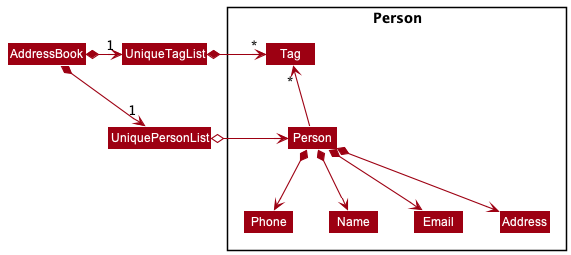

The diagram above was rendered by PlantUML. Its source (embedded in the PNG):
@startuml
!include style.puml
skinparam arrowThickness 1.1
skinparam arrowColor MODEL_COLOR
skinparam classBackgroundColor MODEL_COLOR

package Person <<Rectangle>> {
class Person
class Phone
class Name
class Tag
class Email
class Address
}

AddressBook *-right-> "1" UniquePersonList
AddressBook *-right-> "1" UniqueTagList
UniqueTagList -[hidden]down- UniquePersonList
UniqueTagList -[hidden]down- UniquePersonList

UniqueTagList *-right-> "*" Tag
UniquePersonList o-right-> Person

Person -up-> "*" Tag

Person *--> Name
Person *--> Phone
Person *--> Email
Person *--> Address
@enduml